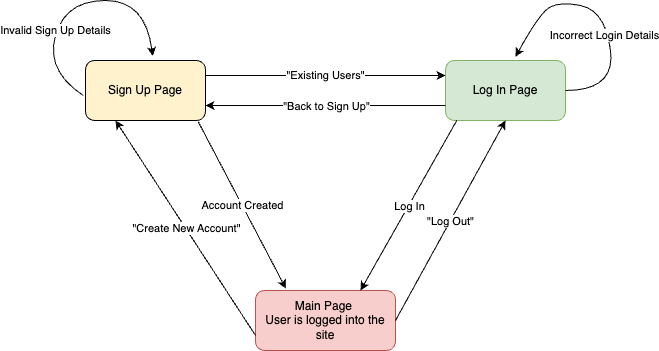

The diagram above was exported from draw.io. Its source (the exported page's mxGraphModel, read from the mxfile embedded in the PNG):
<mxGraphModel dx="989" dy="483" grid="1" gridSize="10" guides="1" tooltips="1" connect="1" arrows="1" fold="1" page="1" pageScale="1" pageWidth="827" pageHeight="1169" background="#FFFFFF" math="0" shadow="0">
  <root>
    <mxCell id="0" />
    <mxCell id="1" parent="0" />
    <mxCell id="jEGZl3HbAjSedNjMN9vG-1" value="Sign Up Page" style="rounded=1;whiteSpace=wrap;html=1;labelBackgroundColor=#FFF2CC;fillColor=#FFF2CC;" vertex="1" parent="1">
      <mxGeometry x="150" y="120" width="120" height="60" as="geometry" />
    </mxCell>
    <mxCell id="jEGZl3HbAjSedNjMN9vG-2" value="Log In Page" style="rounded=1;whiteSpace=wrap;html=1;fillColor=#d5e8d4;strokeColor=#82b366;" vertex="1" parent="1">
      <mxGeometry x="510" y="120" width="120" height="60" as="geometry" />
    </mxCell>
    <mxCell id="jEGZl3HbAjSedNjMN9vG-3" value="Main Page&amp;nbsp;&lt;br&gt;User is logged into the site" style="rounded=1;whiteSpace=wrap;html=1;fillColor=#F8CECC;strokeColor=#b85450;" vertex="1" parent="1">
      <mxGeometry x="320" y="350" width="140" height="60" as="geometry" />
    </mxCell>
    <mxCell id="jEGZl3HbAjSedNjMN9vG-4" value="&quot;Existing Users&quot;" style="endArrow=classic;html=1;rounded=0;exitX=1;exitY=0.25;exitDx=0;exitDy=0;entryX=0;entryY=0.25;entryDx=0;entryDy=0;" edge="1" parent="1" source="jEGZl3HbAjSedNjMN9vG-1" target="jEGZl3HbAjSedNjMN9vG-2">
      <mxGeometry relative="1" as="geometry">
        <mxPoint x="360" y="250" as="sourcePoint" />
        <mxPoint x="460" y="250" as="targetPoint" />
        <Array as="points" />
      </mxGeometry>
    </mxCell>
    <mxCell id="jEGZl3HbAjSedNjMN9vG-9" value="" style="endArrow=classic;html=1;rounded=0;exitX=0.939;exitY=1.019;exitDx=0;exitDy=0;exitPerimeter=0;entryX=0.217;entryY=-0.033;entryDx=0;entryDy=0;entryPerimeter=0;" edge="1" parent="1" source="jEGZl3HbAjSedNjMN9vG-1" target="jEGZl3HbAjSedNjMN9vG-3">
      <mxGeometry relative="1" as="geometry">
        <mxPoint x="360" y="250" as="sourcePoint" />
        <mxPoint x="340" y="350" as="targetPoint" />
      </mxGeometry>
    </mxCell>
    <mxCell id="jEGZl3HbAjSedNjMN9vG-10" value="Account Created" style="edgeLabel;resizable=0;html=1;align=center;verticalAlign=middle;" connectable="0" vertex="1" parent="jEGZl3HbAjSedNjMN9vG-9">
      <mxGeometry relative="1" as="geometry" />
    </mxCell>
    <mxCell id="jEGZl3HbAjSedNjMN9vG-11" value="" style="endArrow=classic;html=1;rounded=0;exitX=0.095;exitY=0.996;exitDx=0;exitDy=0;entryX=0.75;entryY=0;entryDx=0;entryDy=0;exitPerimeter=0;" edge="1" parent="1" source="jEGZl3HbAjSedNjMN9vG-2" target="jEGZl3HbAjSedNjMN9vG-3">
      <mxGeometry relative="1" as="geometry">
        <mxPoint x="360" y="250" as="sourcePoint" />
        <mxPoint x="460" y="250" as="targetPoint" />
      </mxGeometry>
    </mxCell>
    <mxCell id="jEGZl3HbAjSedNjMN9vG-12" value="Log In" style="edgeLabel;resizable=0;html=1;align=center;verticalAlign=middle;" connectable="0" vertex="1" parent="jEGZl3HbAjSedNjMN9vG-11">
      <mxGeometry relative="1" as="geometry" />
    </mxCell>
    <mxCell id="jEGZl3HbAjSedNjMN9vG-15" value="" style="endArrow=classic;html=1;rounded=0;entryX=0.5;entryY=1;entryDx=0;entryDy=0;exitX=1;exitY=0.5;exitDx=0;exitDy=0;" edge="1" parent="1" source="jEGZl3HbAjSedNjMN9vG-3" target="jEGZl3HbAjSedNjMN9vG-2">
      <mxGeometry relative="1" as="geometry">
        <mxPoint x="360" y="250" as="sourcePoint" />
        <mxPoint x="460" y="250" as="targetPoint" />
      </mxGeometry>
    </mxCell>
    <mxCell id="jEGZl3HbAjSedNjMN9vG-16" value="&quot;Log Out&quot;" style="edgeLabel;resizable=0;html=1;align=center;verticalAlign=middle;" connectable="0" vertex="1" parent="jEGZl3HbAjSedNjMN9vG-15">
      <mxGeometry relative="1" as="geometry" />
    </mxCell>
    <mxCell id="jEGZl3HbAjSedNjMN9vG-17" value="Incorrect Login Details" style="curved=1;endArrow=classic;html=1;rounded=0;entryX=0.583;entryY=-0.061;entryDx=0;entryDy=0;entryPerimeter=0;" edge="1" parent="1" target="jEGZl3HbAjSedNjMN9vG-2">
      <mxGeometry x="-0.1546" y="4" width="50" height="50" relative="1" as="geometry">
        <mxPoint x="630" y="150" as="sourcePoint" />
        <mxPoint x="580" y="70" as="targetPoint" />
        <Array as="points">
          <mxPoint x="680" y="150" />
          <mxPoint x="670" y="70" />
          <mxPoint x="620" y="60" />
          <mxPoint x="600" y="80" />
        </Array>
        <mxPoint as="offset" />
      </mxGeometry>
    </mxCell>
    <mxCell id="jEGZl3HbAjSedNjMN9vG-18" value="Invalid Sign Up Details" style="curved=1;endArrow=classic;html=1;rounded=0;exitX=-0.02;exitY=0.582;exitDx=0;exitDy=0;exitPerimeter=0;entryX=0.56;entryY=-0.073;entryDx=0;entryDy=0;entryPerimeter=0;" edge="1" parent="1" source="jEGZl3HbAjSedNjMN9vG-1" target="jEGZl3HbAjSedNjMN9vG-1">
      <mxGeometry x="-0.3203" y="1" width="50" height="50" relative="1" as="geometry">
        <mxPoint x="100" y="130" as="sourcePoint" />
        <mxPoint x="210" y="80" as="targetPoint" />
        <Array as="points">
          <mxPoint x="110" y="130" />
          <mxPoint x="130" y="60" />
          <mxPoint x="210" y="60" />
        </Array>
        <mxPoint as="offset" />
      </mxGeometry>
    </mxCell>
    <mxCell id="jEGZl3HbAjSedNjMN9vG-21" value="" style="endArrow=classic;html=1;rounded=0;exitX=0;exitY=0.75;exitDx=0;exitDy=0;entryX=0.25;entryY=1;entryDx=0;entryDy=0;" edge="1" parent="1" source="jEGZl3HbAjSedNjMN9vG-3" target="jEGZl3HbAjSedNjMN9vG-1">
      <mxGeometry relative="1" as="geometry">
        <mxPoint x="360" y="250" as="sourcePoint" />
        <mxPoint x="460" y="250" as="targetPoint" />
      </mxGeometry>
    </mxCell>
    <mxCell id="jEGZl3HbAjSedNjMN9vG-22" value="&quot;Create New Account&quot;" style="edgeLabel;resizable=0;html=1;align=center;verticalAlign=middle;" connectable="0" vertex="1" parent="jEGZl3HbAjSedNjMN9vG-21">
      <mxGeometry relative="1" as="geometry" />
    </mxCell>
    <mxCell id="jEGZl3HbAjSedNjMN9vG-25" value="" style="endArrow=classic;html=1;rounded=0;exitX=0;exitY=0.75;exitDx=0;exitDy=0;entryX=1;entryY=0.75;entryDx=0;entryDy=0;" edge="1" parent="1" source="jEGZl3HbAjSedNjMN9vG-2" target="jEGZl3HbAjSedNjMN9vG-1">
      <mxGeometry relative="1" as="geometry">
        <mxPoint x="360" y="200" as="sourcePoint" />
        <mxPoint x="460" y="200" as="targetPoint" />
      </mxGeometry>
    </mxCell>
    <mxCell id="jEGZl3HbAjSedNjMN9vG-26" value="&quot;Back to Sign Up&quot;" style="edgeLabel;resizable=0;html=1;align=center;verticalAlign=middle;" connectable="0" vertex="1" parent="jEGZl3HbAjSedNjMN9vG-25">
      <mxGeometry relative="1" as="geometry" />
    </mxCell>
  </root>
</mxGraphModel>